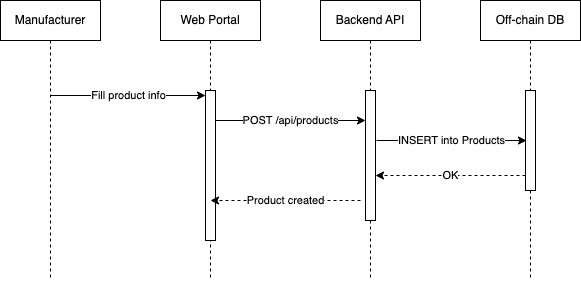

The diagram above was exported from draw.io. Its source (the exported page's mxGraphModel, read from the mxfile embedded in the PNG):
<mxGraphModel dx="1426" dy="800" grid="1" gridSize="10" guides="1" tooltips="1" connect="1" arrows="1" fold="1" page="1" pageScale="1" pageWidth="850" pageHeight="1100" math="0" shadow="0">
  <root>
    <mxCell id="0" />
    <mxCell id="1" parent="0" />
    <mxCell id="2" value="Manufacturer" style="shape=umlLifeline;perimeter=lifelinePerimeter;whiteSpace=wrap;html=1;container=1;dropTarget=0;collapsible=0;recursiveResize=0;outlineConnect=0;portConstraint=eastwest;newEdgeStyle={&quot;edgeStyle&quot;:&quot;elbowEdgeStyle&quot;,&quot;elbow&quot;:&quot;vertical&quot;,&quot;curved&quot;:0,&quot;rounded&quot;:0};" vertex="1" parent="1">
      <mxGeometry x="40" y="40" width="100" height="280" as="geometry" />
    </mxCell>
    <mxCell id="3" value="Web Portal" style="shape=umlLifeline;perimeter=lifelinePerimeter;whiteSpace=wrap;html=1;container=1;dropTarget=0;collapsible=0;recursiveResize=0;outlineConnect=0;portConstraint=eastwest;newEdgeStyle={&quot;edgeStyle&quot;:&quot;elbowEdgeStyle&quot;,&quot;elbow&quot;:&quot;vertical&quot;,&quot;curved&quot;:0,&quot;rounded&quot;:0};" vertex="1" parent="1">
      <mxGeometry x="200" y="40" width="100" height="280" as="geometry" />
    </mxCell>
    <mxCell id="4" value="" style="html=1;points=[[0,0,0,0,5],[0,1,0,0,-5],[1,0,0,0,5],[1,1,0,0,-5]];perimeter=orthogonalPerimeter;outlineConnect=0;targetShapes=umlLifeline;portConstraint=eastwest;newEdgeStyle={&quot;curved&quot;:0,&quot;rounded&quot;:0};" vertex="1" parent="3">
      <mxGeometry x="45" y="90" width="10" height="150" as="geometry" />
    </mxCell>
    <mxCell id="5" value="Backend API" style="shape=umlLifeline;perimeter=lifelinePerimeter;whiteSpace=wrap;html=1;container=1;dropTarget=0;collapsible=0;recursiveResize=0;outlineConnect=0;portConstraint=eastwest;newEdgeStyle={&quot;edgeStyle&quot;:&quot;elbowEdgeStyle&quot;,&quot;elbow&quot;:&quot;vertical&quot;,&quot;curved&quot;:0,&quot;rounded&quot;:0};" vertex="1" parent="1">
      <mxGeometry x="360" y="40" width="100" height="280" as="geometry" />
    </mxCell>
    <mxCell id="6" value="" style="html=1;points=[[0,0,0,0,5],[0,1,0,0,-5],[1,0,0,0,5],[1,1,0,0,-5]];perimeter=orthogonalPerimeter;outlineConnect=0;targetShapes=umlLifeline;portConstraint=eastwest;newEdgeStyle={&quot;curved&quot;:0,&quot;rounded&quot;:0};" vertex="1" parent="5">
      <mxGeometry x="45" y="90" width="10" height="130" as="geometry" />
    </mxCell>
    <mxCell id="7" value="Off-chain DB" style="shape=umlLifeline;perimeter=lifelinePerimeter;whiteSpace=wrap;html=1;container=1;dropTarget=0;collapsible=0;recursiveResize=0;outlineConnect=0;portConstraint=eastwest;newEdgeStyle={&quot;edgeStyle&quot;:&quot;elbowEdgeStyle&quot;,&quot;elbow&quot;:&quot;vertical&quot;,&quot;curved&quot;:0,&quot;rounded&quot;:0};" vertex="1" parent="1">
      <mxGeometry x="520" y="40" width="100" height="280" as="geometry" />
    </mxCell>
    <mxCell id="8" value="" style="html=1;points=[[0,0,0,0,5],[0,1,0,0,-5],[1,0,0,0,5],[1,1,0,0,-5]];perimeter=orthogonalPerimeter;outlineConnect=0;targetShapes=umlLifeline;portConstraint=eastwest;newEdgeStyle={&quot;curved&quot;:0,&quot;rounded&quot;:0};" vertex="1" parent="7">
      <mxGeometry x="45" y="90" width="10" height="100" as="geometry" />
    </mxCell>
    <mxCell id="9" value="Fill product info" style="edgeStyle=orthogonalEdgeStyle;rounded=0;orthogonalLoop=1;jettySize=auto;html=1;curved=0;entryX=0;entryY=0;entryDx=0;entryDy=5;entryPerimeter=0;" edge="1" source="2" target="4" parent="1">
      <mxGeometry relative="1" as="geometry">
        <mxPoint x="95" y="135" as="sourcePoint" />
        <Array as="points">
          <mxPoint x="150" y="135" />
          <mxPoint x="150" y="135" />
        </Array>
      </mxGeometry>
    </mxCell>
    <mxCell id="10" value="POST /api/products" style="edgeStyle=orthogonalEdgeStyle;rounded=0;orthogonalLoop=1;jettySize=auto;html=1;curved=0;exitX=1;exitY=0;exitDx=0;exitDy=5;exitPerimeter=0;entryX=0;entryY=0;entryDx=0;entryDy=5;entryPerimeter=0;" edge="1" parent="1">
      <mxGeometry relative="1" as="geometry">
        <mxPoint x="255" y="160" as="sourcePoint" />
        <mxPoint x="405" y="160" as="targetPoint" />
        <mxPoint as="offset" />
      </mxGeometry>
    </mxCell>
    <mxCell id="11" value="INSERT into Products" style="edgeStyle=orthogonalEdgeStyle;rounded=0;orthogonalLoop=1;jettySize=auto;html=1;curved=0;exitX=1;exitY=0;exitDx=0;exitDy=5;exitPerimeter=0;entryX=0;entryY=0;entryDx=0;entryDy=5;entryPerimeter=0;" edge="1" parent="1">
      <mxGeometry relative="1" as="geometry">
        <mxPoint x="416" y="180" as="sourcePoint" />
        <mxPoint x="566" y="180" as="targetPoint" />
        <mxPoint as="offset" />
      </mxGeometry>
    </mxCell>
    <mxCell id="12" value="OK" style="edgeStyle=orthogonalEdgeStyle;rounded=0;orthogonalLoop=1;jettySize=auto;html=1;curved=0;dashed=1;" edge="1" parent="1">
      <mxGeometry relative="1" as="geometry">
        <mxPoint x="565" y="215" as="sourcePoint" />
        <mxPoint x="415" y="215" as="targetPoint" />
      </mxGeometry>
    </mxCell>
    <mxCell id="13" value="&lt;div&gt;Product created&lt;/div&gt;" style="edgeStyle=orthogonalEdgeStyle;rounded=0;orthogonalLoop=1;jettySize=auto;html=1;curved=0;dashed=1;" edge="1" parent="1">
      <mxGeometry relative="1" as="geometry">
        <mxPoint x="400" y="240" as="sourcePoint" />
        <mxPoint x="250" y="240" as="targetPoint" />
      </mxGeometry>
    </mxCell>
  </root>
</mxGraphModel>